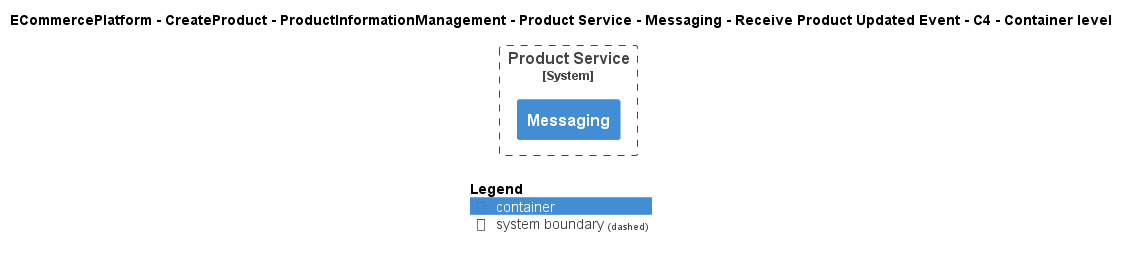

The diagram above was rendered by PlantUML. Its source (embedded in the PNG):
@startuml
!include ..\..\..\..\..\..\..\..\..\.c4s\C4_Container.puml

AddElementTag("c4interflow:lifecycle:new", $bgColor=green, $fontColor=#ffffff, $borderColor=green, $shadowing="False")
AddElementTag("c4interflow:lifecycle:changed", $bgColor=orange, $fontColor=#ffffff, $borderColor=orange, $shadowing="False")
AddElementTag("c4interflow:lifecycle:removed", $bgColor=red, $fontColor=#ffffff, $borderColor=red, $shadowing="False")

AddRelTag("c4interflow:lifecycle:new", $textColor=green, $lineColor=green)
AddRelTag("c4interflow:lifecycle:changed", $textColor=orange, $lineColor=orange)
AddRelTag("c4interflow:lifecycle:removed", $textColor=red, $lineColor=red)

SHOW_PERSON_PORTRAIT()
LAYOUT_TOP_DOWN()

skinparam linetype polyline

title ECommercePlatform - CreateProduct - ProductInformationManagement - Product Service - Messaging - Receive Product Updated Event - C4 - Container level


System_Boundary(ECommercePlatform.CreateProduct.ProductInformationManagement.SoftwareSystems.ProductService, "Product Service") {
    Container(ECommercePlatform.CreateProduct.ProductInformationManagement.SoftwareSystems.ProductService.Containers.Messaging, "Messaging", "", "")
}



SHOW_LEGEND()
@enduml